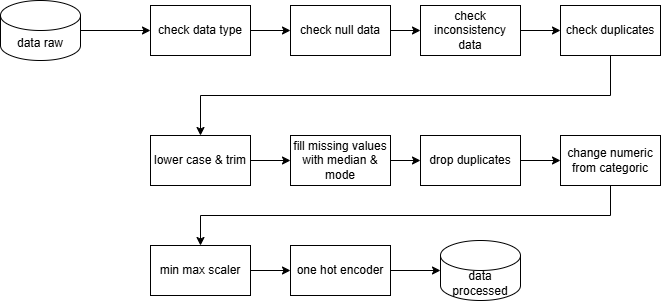

The diagram above was exported from draw.io. Its source (the exported page's mxGraphModel, read from the mxfile embedded in the PNG):
<mxGraphModel dx="1030" dy="562" grid="1" gridSize="10" guides="1" tooltips="1" connect="1" arrows="1" fold="1" page="1" pageScale="1" pageWidth="827" pageHeight="1169" math="0" shadow="0">
  <root>
    <mxCell id="0" />
    <mxCell id="1" parent="0" />
    <mxCell id="oV0PKdbg5D9vQfqHppEg-14" edge="1" parent="1" source="oV0PKdbg5D9vQfqHppEg-1" style="edgeStyle=orthogonalEdgeStyle;rounded=0;orthogonalLoop=1;jettySize=auto;html=1;exitX=1;exitY=0.5;exitDx=0;exitDy=0;exitPerimeter=0;entryX=0;entryY=0.5;entryDx=0;entryDy=0;" target="oV0PKdbg5D9vQfqHppEg-2">
      <mxGeometry relative="1" as="geometry" />
    </mxCell>
    <mxCell id="oV0PKdbg5D9vQfqHppEg-1" parent="1" style="shape=cylinder3;whiteSpace=wrap;html=1;boundedLbl=1;backgroundOutline=1;size=15;" value="data raw" vertex="1">
      <mxGeometry height="60" width="80" x="100" y="185" as="geometry" />
    </mxCell>
    <mxCell id="oV0PKdbg5D9vQfqHppEg-15" edge="1" parent="1" source="oV0PKdbg5D9vQfqHppEg-2" style="edgeStyle=orthogonalEdgeStyle;rounded=0;orthogonalLoop=1;jettySize=auto;html=1;exitX=1;exitY=0.5;exitDx=0;exitDy=0;entryX=0;entryY=0.5;entryDx=0;entryDy=0;" target="oV0PKdbg5D9vQfqHppEg-3">
      <mxGeometry relative="1" as="geometry" />
    </mxCell>
    <mxCell id="oV0PKdbg5D9vQfqHppEg-2" parent="1" style="rounded=0;whiteSpace=wrap;html=1;" value="check data type" vertex="1">
      <mxGeometry height="50" width="100" x="250" y="190" as="geometry" />
    </mxCell>
    <mxCell id="oV0PKdbg5D9vQfqHppEg-16" edge="1" parent="1" source="oV0PKdbg5D9vQfqHppEg-3" style="edgeStyle=orthogonalEdgeStyle;rounded=0;orthogonalLoop=1;jettySize=auto;html=1;exitX=1;exitY=0.5;exitDx=0;exitDy=0;entryX=0;entryY=0.5;entryDx=0;entryDy=0;" target="oV0PKdbg5D9vQfqHppEg-4">
      <mxGeometry relative="1" as="geometry" />
    </mxCell>
    <mxCell id="oV0PKdbg5D9vQfqHppEg-3" parent="1" style="rounded=0;whiteSpace=wrap;html=1;" value="check null data" vertex="1">
      <mxGeometry height="50" width="100" x="390" y="190" as="geometry" />
    </mxCell>
    <mxCell id="oV0PKdbg5D9vQfqHppEg-17" edge="1" parent="1" source="oV0PKdbg5D9vQfqHppEg-4" style="edgeStyle=orthogonalEdgeStyle;rounded=0;orthogonalLoop=1;jettySize=auto;html=1;exitX=1;exitY=0.5;exitDx=0;exitDy=0;entryX=0;entryY=0.5;entryDx=0;entryDy=0;" target="oV0PKdbg5D9vQfqHppEg-5">
      <mxGeometry relative="1" as="geometry" />
    </mxCell>
    <mxCell id="oV0PKdbg5D9vQfqHppEg-4" parent="1" style="rounded=0;whiteSpace=wrap;html=1;" value="check inconsistency data" vertex="1">
      <mxGeometry height="50" width="100" x="520" y="190" as="geometry" />
    </mxCell>
    <mxCell id="oV0PKdbg5D9vQfqHppEg-18" edge="1" parent="1" source="oV0PKdbg5D9vQfqHppEg-5" style="edgeStyle=orthogonalEdgeStyle;rounded=0;orthogonalLoop=1;jettySize=auto;html=1;exitX=0.5;exitY=1;exitDx=0;exitDy=0;entryX=0.5;entryY=0;entryDx=0;entryDy=0;" target="oV0PKdbg5D9vQfqHppEg-6">
      <mxGeometry relative="1" as="geometry" />
    </mxCell>
    <mxCell id="oV0PKdbg5D9vQfqHppEg-5" parent="1" style="rounded=0;whiteSpace=wrap;html=1;" value="check duplicates" vertex="1">
      <mxGeometry height="50" width="100" x="660" y="190" as="geometry" />
    </mxCell>
    <mxCell id="oV0PKdbg5D9vQfqHppEg-19" edge="1" parent="1" source="oV0PKdbg5D9vQfqHppEg-6" style="edgeStyle=orthogonalEdgeStyle;rounded=0;orthogonalLoop=1;jettySize=auto;html=1;exitX=1;exitY=0.5;exitDx=0;exitDy=0;entryX=0;entryY=0.5;entryDx=0;entryDy=0;" target="oV0PKdbg5D9vQfqHppEg-7">
      <mxGeometry relative="1" as="geometry" />
    </mxCell>
    <mxCell id="oV0PKdbg5D9vQfqHppEg-6" parent="1" style="rounded=0;whiteSpace=wrap;html=1;" value="lower case &amp;amp; trim" vertex="1">
      <mxGeometry height="50" width="100" x="250" y="320" as="geometry" />
    </mxCell>
    <mxCell id="oV0PKdbg5D9vQfqHppEg-20" edge="1" parent="1" source="oV0PKdbg5D9vQfqHppEg-7" style="edgeStyle=orthogonalEdgeStyle;rounded=0;orthogonalLoop=1;jettySize=auto;html=1;exitX=1;exitY=0.5;exitDx=0;exitDy=0;" target="oV0PKdbg5D9vQfqHppEg-8">
      <mxGeometry relative="1" as="geometry" />
    </mxCell>
    <mxCell id="oV0PKdbg5D9vQfqHppEg-7" parent="1" style="rounded=0;whiteSpace=wrap;html=1;" value="fill missing values with median &amp;amp; mode" vertex="1">
      <mxGeometry height="50" width="100" x="390" y="320" as="geometry" />
    </mxCell>
    <mxCell id="oV0PKdbg5D9vQfqHppEg-21" edge="1" parent="1" source="oV0PKdbg5D9vQfqHppEg-8" style="edgeStyle=orthogonalEdgeStyle;rounded=0;orthogonalLoop=1;jettySize=auto;html=1;exitX=1;exitY=0.5;exitDx=0;exitDy=0;entryX=0;entryY=0.5;entryDx=0;entryDy=0;" target="oV0PKdbg5D9vQfqHppEg-9">
      <mxGeometry relative="1" as="geometry" />
    </mxCell>
    <mxCell id="oV0PKdbg5D9vQfqHppEg-8" parent="1" style="rounded=0;whiteSpace=wrap;html=1;" value="drop duplicates" vertex="1">
      <mxGeometry height="50" width="100" x="520" y="320" as="geometry" />
    </mxCell>
    <mxCell id="oV0PKdbg5D9vQfqHppEg-22" edge="1" parent="1" source="oV0PKdbg5D9vQfqHppEg-9" style="edgeStyle=orthogonalEdgeStyle;rounded=0;orthogonalLoop=1;jettySize=auto;html=1;exitX=0.5;exitY=1;exitDx=0;exitDy=0;entryX=0.5;entryY=0;entryDx=0;entryDy=0;" target="oV0PKdbg5D9vQfqHppEg-10">
      <mxGeometry relative="1" as="geometry" />
    </mxCell>
    <mxCell id="oV0PKdbg5D9vQfqHppEg-9" parent="1" style="rounded=0;whiteSpace=wrap;html=1;" value="change numeric from categoric" vertex="1">
      <mxGeometry height="50" width="100" x="660" y="320" as="geometry" />
    </mxCell>
    <mxCell id="oV0PKdbg5D9vQfqHppEg-23" edge="1" parent="1" source="oV0PKdbg5D9vQfqHppEg-10" style="edgeStyle=orthogonalEdgeStyle;rounded=0;orthogonalLoop=1;jettySize=auto;html=1;exitX=1;exitY=0.5;exitDx=0;exitDy=0;entryX=0;entryY=0.5;entryDx=0;entryDy=0;" target="oV0PKdbg5D9vQfqHppEg-11">
      <mxGeometry relative="1" as="geometry" />
    </mxCell>
    <mxCell id="oV0PKdbg5D9vQfqHppEg-10" parent="1" style="rounded=0;whiteSpace=wrap;html=1;" value="min max scaler" vertex="1">
      <mxGeometry height="50" width="100" x="250" y="430" as="geometry" />
    </mxCell>
    <mxCell id="oV0PKdbg5D9vQfqHppEg-11" parent="1" style="rounded=0;whiteSpace=wrap;html=1;" value="one hot encoder" vertex="1">
      <mxGeometry height="50" width="100" x="390" y="430" as="geometry" />
    </mxCell>
    <mxCell id="oV0PKdbg5D9vQfqHppEg-13" parent="1" style="shape=cylinder3;whiteSpace=wrap;html=1;boundedLbl=1;backgroundOutline=1;size=15;" value="data processed" vertex="1">
      <mxGeometry height="60" width="80" x="540" y="425" as="geometry" />
    </mxCell>
    <mxCell id="oV0PKdbg5D9vQfqHppEg-24" edge="1" parent="1" source="oV0PKdbg5D9vQfqHppEg-11" style="edgeStyle=orthogonalEdgeStyle;rounded=0;orthogonalLoop=1;jettySize=auto;html=1;exitX=1;exitY=0.5;exitDx=0;exitDy=0;entryX=0;entryY=0.5;entryDx=0;entryDy=0;entryPerimeter=0;" target="oV0PKdbg5D9vQfqHppEg-13">
      <mxGeometry relative="1" as="geometry" />
    </mxCell>
  </root>
</mxGraphModel>